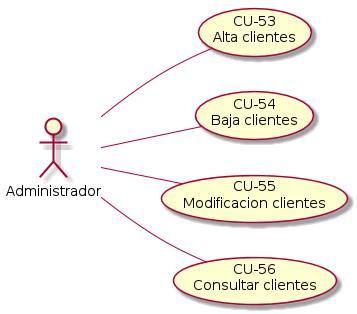

The diagram above was rendered by PlantUML. Its source (embedded in the PNG):
@startuml gestionar_clientes.png 
left to right direction
:Administrador: -- (CU-53\nAlta clientes) 
:Administrador: -- (CU-54\nBaja clientes) 
:Administrador: -- (CU-55\nModificacion clientes) 
:Administrador: -- (CU-56\nConsultar clientes)
@enduml